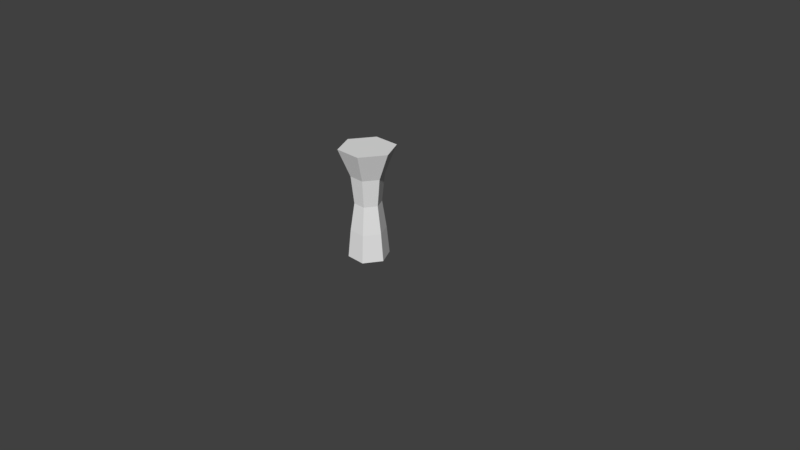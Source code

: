 # Source: HayStack1.blend  (saved by Blender 2.79.0; exported with 4.5.12 LTS)
import bpy
from mathutils import Matrix  # noqa: F401  (used for matrix-valued properties, if any)

bpy.ops.wm.read_factory_settings(use_empty=True)
scene = bpy.context.scene
scene.name = 'Scene'

# ---- collections
col_collection_1 = bpy.data.collections.new('Collection 1'); scene.collection.children.link(col_collection_1)

# ---- materials (node trees are filled in below, after node groups)
mat_hay = bpy.data.materials.new('Hay')
mat_hay.alpha_threshold = 0.0
mat_hay.use_transparent_shadow = False
mat_hay.roughness = 0.5
mat_hay.specular_intensity = 0.0

# ---- material node trees

# ---- world
world_world = bpy.data.worlds.new('World'); scene.world = world_world
world_world.color = (0.05088, 0.05088, 0.05088)
world_world.use_sun_shadow = False
world_world.sun_shadow_jitter_overblur = 0.0
world_world.cycles.sampling_method = 'MANUAL'

# ---- cameras
cam_camera = bpy.data.cameras.new('Camera')
cam_camera.clip_end = 100.0
cam_camera.lens = 35.0
cam_camera.sensor_width = 32.0
cam_camera.sensor_height = 18.0
cam_camera.ortho_scale = 7.314
cam_camera.dof.focus_distance = 0.0
cam_camera.dof.aperture_fstop = 128.0

# ---- meshes
me_cube_001 = bpy.data.meshes.new('Cube.001')
me_cube_001.from_pydata([(0.2934, -0.5083, 1.0), (0.3161, -0.5476, -1.0), (0.6323, -2.682e-07, -1.0), (0.5869, -2.384e-07, 1.0), (0.5, -0.866, 2.0), (0.7314, -3.576e-07, -2.0), (0.4799, -1.937e-07, 0.0), (0.2399, -0.4156, 0.0), (0.2934, 0.5083, 1.0), (0.3161, 0.5476, -1.0), (0.3657, -0.6334, -2.0), (1.0, -2.98e-07, 2.0), (-0.2934, 0.5083, 1.0), (-0.3161, 0.5476, -1.0), (-0.5869, 1.788e-07, 1.0), (-0.2399, 0.4156, 0.0), (-0.4799, 1.192e-07, 0.0), (-0.3657, 0.6334, -2.0), (-0.5, 0.866, 2.0), (0.3657, 0.6334, -2.0), (0.5, 0.866, 2.0), (0.24, 0.4156, 0.0), (-0.6323, 8.941e-08, -1.0), (-0.3161, -0.5476, -1.0), (-0.2934, -0.5083, 1.0), (-1.0, 1.49e-07, 2.0), (-0.7314, 8.941e-08, -2.0), (-0.3657, -0.6334, -2.0), (-0.24, -0.4156, 0.0), (-0.5, -0.866, 2.0)], [], [(5, 10, 27, 26, 17, 19), (25, 29, 4, 11, 20, 18), (6, 7, 1, 2), (3, 0, 7, 6), (2, 1, 10, 5), (20, 11, 3, 8), (21, 6, 2, 9), (21, 8, 3, 6), (11, 4, 0, 3), (19, 9, 2, 5), (13, 9, 19, 17), (15, 21, 9, 13), (12, 18, 20, 8), (25, 18, 12, 14), (16, 15, 13, 22), (12, 8, 21, 15), (10, 1, 23, 27), (29, 25, 14, 24), (7, 0, 24, 28), (28, 16, 22, 23), (24, 14, 16, 28), (23, 22, 26, 27), (1, 7, 28, 23), (0, 4, 29, 24), (22, 13, 17, 26), (14, 12, 15, 16)])
_uv = me_cube_001.uv_layers.new(name='UVMap')
_uv.uv.foreach_set('vector', [1.0, 0.2188, 0.875, 0.4375, 0.625, 0.4375, 0.5, 0.2188, 0.625, 0.0, 0.875, 0.0, 0.6558, 0.7812, 0.7074, 0.6909, 0.8107, 0.6909, 0.8623, 0.7812, 0.8107, 0.8716, 0.7074, 0.8716, 0.5, 0.4552, 0.4167, 0.4552, 0.4167, 0.2193, 0.5, 0.2193, 0.5, 0.7376, 0.4167, 0.7376, 0.4167, 0.4552, 0.5, 0.4552, 0.5, 0.2193, 0.4167, 0.2193, 0.4167, 0.0, 0.5, 0.0, 0.08333, 1.0, 0.0, 1.0, 0.0, 0.7376, 0.08333, 0.7376, 0.08333, 0.4552, 0.0, 0.4552, 0.0, 0.2193, 0.08333, 0.2193, 0.08333, 0.4552, 0.08333, 0.7376, 0.0, 0.7376, 0.0, 0.4552, 0.5, 1.0, 0.4167, 1.0, 0.4167, 0.7376, 0.5, 0.7376, 0.08333, 0.0, 0.08333, 0.2193, 0.0, 0.2193, 0.0, 0.0, 0.1667, 0.2193, 0.08333, 0.2193, 0.08333, 0.0, 0.1667, 0.0, 0.1667, 0.4552, 0.08333, 0.4552, 0.08333, 0.2193, 0.1667, 0.2193, 0.1667, 0.7376, 0.1667, 1.0, 0.08333, 1.0, 0.08333, 0.7376, 0.25, 1.0, 0.1667, 1.0, 0.1667, 0.7376, 0.25, 0.7376, 0.25, 0.4552, 0.1667, 0.4552, 0.1667, 0.2193, 0.25, 0.2193, 0.1667, 0.7376, 0.08333, 0.7376, 0.08333, 0.4552, 0.1667, 0.4552, 0.4167, 0.0, 0.4167, 0.2193, 0.3333, 0.2193, 0.3333, 0.0, 0.3333, 1.0, 0.25, 1.0, 0.25, 0.7376, 0.3333, 0.7376, 0.4167, 0.4552, 0.4167, 0.7376, 0.3333, 0.7376, 0.3333, 0.4552, 0.3333, 0.4552, 0.25, 0.4552, 0.25, 0.2193, 0.3333, 0.2193, 0.3333, 0.7376, 0.25, 0.7376, 0.25, 0.4552, 0.3333, 0.4552, 0.3333, 0.2193, 0.25, 0.2193, 0.25, 0.0, 0.3333, 0.0, 0.4167, 0.2193, 0.4167, 0.4552, 0.3333, 0.4552, 0.3333, 0.2193, 0.4167, 0.7376, 0.4167, 1.0, 0.3333, 1.0, 0.3333, 0.7376, 0.25, 0.2193, 0.1667, 0.2193, 0.1667, 0.0, 0.25, 0.0, 0.25, 0.7376, 0.1667, 0.7376, 0.1667, 0.4552, 0.25, 0.4552])
me_cube_001.materials.append(mat_hay)
me_cube_001.use_remesh_preserve_volume = False
me_cube_001.use_remesh_preserve_attributes = False
me_cube_001.use_mirror_vertex_groups = False
me_cube_001.update()

# ---- objects
ob_hay_stack = bpy.data.objects.new('Hay Stack', me_cube_001)
ob_camera = bpy.data.objects.new('Camera', cam_camera)

# ---- transforms, parenting, visibility, modifiers, constraints
ob_hay_stack.location = (0.0, 0.0, 0.7344)
ob_hay_stack.scale = (0.3672, 0.3672, 0.3672)
ob_hay_stack.lineart.crease_threshold = 0.0
ob_camera.location = (7.481, -6.508, 5.344)
ob_camera.rotation_euler = (1.109, 0.0, 0.8149)
ob_camera.lock_rotations_4d = False
ob_camera.empty_display_type = 'ARROWS'
ob_camera.color = (0.0, 0.0, 0.0, 0.0)
ob_camera.display_type = 'WIRE'
ob_camera.lineart.crease_threshold = 0.0

# ---- collection membership
col_collection_1.objects.link(ob_hay_stack)
col_collection_1.objects.link(ob_camera)

# ---- scene / render settings (as saved in the file)
scene.camera = ob_camera
scene.frame_start = 1; scene.frame_end = 250; scene.frame_set(1)
scene.render.engine = 'BLENDER_EEVEE_NEXT'
scene.render.resolution_percentage = 50
scene.render.dither_intensity = 0.0
scene.cycles.use_denoising = False
scene.cycles.samples = 128
scene.cycles.sampling_pattern = 'TABULATED_SOBOL'
scene.cycles.use_adaptive_sampling = False
scene.cycles.use_light_tree = False
scene.cycles.blur_glossy = 0.0
scene.cycles.sample_clamp_indirect = 0.0
scene.view_settings.view_transform = 'Standard'
bpy.context.view_layer.update()

# ---- added for rendering (the .blend has no usable light): sun
light_auto_sun = bpy.data.lights.new('AutoSun', 'SUN')
light_auto_sun.energy = 3.0
light_auto_sun.angle = 0.0523599
ob_auto_sun = bpy.data.objects.new('AutoSun', light_auto_sun)
scene.collection.objects.link(ob_auto_sun)
ob_auto_sun.rotation_euler = (0.872665, 0.174533, 0.523599)
bpy.context.view_layer.update()
